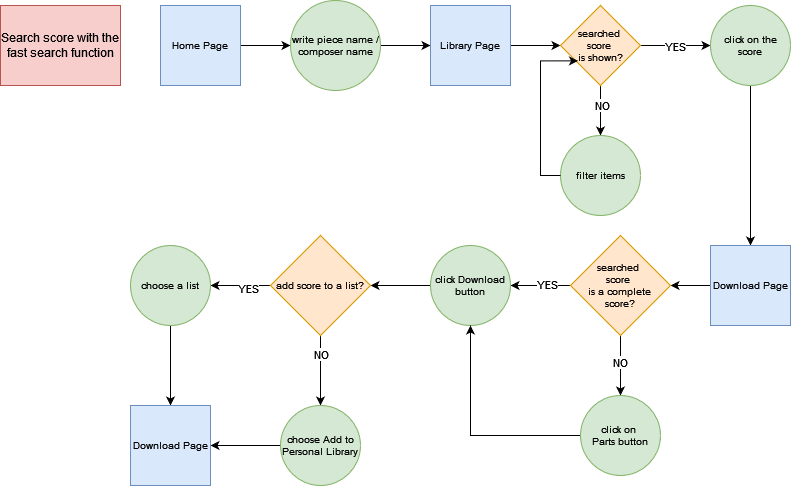

The diagram above was exported from draw.io. Its source (the exported page's mxGraphModel, read from the mxfile embedded in the PNG):
<mxGraphModel dx="1050" dy="501" grid="1" gridSize="10" guides="1" tooltips="1" connect="1" arrows="1" fold="1" page="1" pageScale="1" pageWidth="850" pageHeight="1100" math="0" shadow="0">
  <root>
    <mxCell id="0" />
    <mxCell id="1" parent="0" />
    <mxCell id="5HBd0Xm-vR6schCQDcre-4" value="Search score with the fast search function" style="rounded=0;whiteSpace=wrap;html=1;fillColor=#f8cecc;strokeColor=#b85450;" parent="1" vertex="1">
      <mxGeometry x="40" y="200" width="120" height="80" as="geometry" />
    </mxCell>
    <mxCell id="5HBd0Xm-vR6schCQDcre-7" style="edgeStyle=orthogonalEdgeStyle;rounded=0;orthogonalLoop=1;jettySize=auto;html=1;entryX=0;entryY=0.5;entryDx=0;entryDy=0;" parent="1" source="5HBd0Xm-vR6schCQDcre-5" target="5HBd0Xm-vR6schCQDcre-6" edge="1">
      <mxGeometry relative="1" as="geometry" />
    </mxCell>
    <mxCell id="5HBd0Xm-vR6schCQDcre-5" value="Home Page" style="whiteSpace=wrap;html=1;aspect=fixed;fillColor=#dae8fc;strokeColor=#6c8ebf;fontSize=10;" parent="1" vertex="1">
      <mxGeometry x="200" y="200" width="80" height="80" as="geometry" />
    </mxCell>
    <mxCell id="8i0YtRVV3wstZntVDPiy-16" style="edgeStyle=orthogonalEdgeStyle;rounded=0;orthogonalLoop=1;jettySize=auto;html=1;exitX=1;exitY=0.5;exitDx=0;exitDy=0;entryX=0;entryY=0.5;entryDx=0;entryDy=0;" parent="1" source="5HBd0Xm-vR6schCQDcre-6" target="8i0YtRVV3wstZntVDPiy-15" edge="1">
      <mxGeometry relative="1" as="geometry" />
    </mxCell>
    <mxCell id="5HBd0Xm-vR6schCQDcre-6" value="write piece name / composer name" style="ellipse;whiteSpace=wrap;html=1;aspect=fixed;fillColor=#d5e8d4;strokeColor=#82b366;fontSize=10;" parent="1" vertex="1">
      <mxGeometry x="330" y="195" width="90" height="90" as="geometry" />
    </mxCell>
    <mxCell id="8i0YtRVV3wstZntVDPiy-30" style="edgeStyle=orthogonalEdgeStyle;rounded=0;orthogonalLoop=1;jettySize=auto;html=1;exitX=1;exitY=0.5;exitDx=0;exitDy=0;entryX=0;entryY=0.5;entryDx=0;entryDy=0;" parent="1" source="8i0YtRVV3wstZntVDPiy-15" target="8i0YtRVV3wstZntVDPiy-23" edge="1">
      <mxGeometry relative="1" as="geometry" />
    </mxCell>
    <mxCell id="8i0YtRVV3wstZntVDPiy-15" value="Library Page" style="whiteSpace=wrap;html=1;aspect=fixed;fillColor=#dae8fc;strokeColor=#6c8ebf;fontSize=10;" parent="1" vertex="1">
      <mxGeometry x="470" y="200" width="80" height="80" as="geometry" />
    </mxCell>
    <mxCell id="8i0YtRVV3wstZntVDPiy-19" style="edgeStyle=orthogonalEdgeStyle;rounded=0;orthogonalLoop=1;jettySize=auto;html=1;exitX=0.5;exitY=1;exitDx=0;exitDy=0;entryX=0.5;entryY=0;entryDx=0;entryDy=0;" parent="1" source="8i0YtRVV3wstZntVDPiy-23" target="8i0YtRVV3wstZntVDPiy-24" edge="1">
      <mxGeometry relative="1" as="geometry" />
    </mxCell>
    <mxCell id="8i0YtRVV3wstZntVDPiy-20" value="NO" style="edgeLabel;html=1;align=center;verticalAlign=middle;resizable=0;points=[];" parent="8i0YtRVV3wstZntVDPiy-19" vertex="1" connectable="0">
      <mxGeometry x="-0.2288" y="1" relative="1" as="geometry">
        <mxPoint as="offset" />
      </mxGeometry>
    </mxCell>
    <mxCell id="8i0YtRVV3wstZntVDPiy-21" style="edgeStyle=orthogonalEdgeStyle;rounded=0;orthogonalLoop=1;jettySize=auto;html=1;exitX=1;exitY=0.5;exitDx=0;exitDy=0;entryX=0;entryY=0.5;entryDx=0;entryDy=0;" parent="1" source="8i0YtRVV3wstZntVDPiy-23" target="8i0YtRVV3wstZntVDPiy-26" edge="1">
      <mxGeometry relative="1" as="geometry" />
    </mxCell>
    <mxCell id="8i0YtRVV3wstZntVDPiy-22" value="YES" style="edgeLabel;html=1;align=center;verticalAlign=middle;resizable=0;points=[];" parent="8i0YtRVV3wstZntVDPiy-21" vertex="1" connectable="0">
      <mxGeometry x="-0.04" relative="1" as="geometry">
        <mxPoint as="offset" />
      </mxGeometry>
    </mxCell>
    <mxCell id="8i0YtRVV3wstZntVDPiy-23" value="&lt;div&gt;&lt;font style=&quot;font-size: 10px;&quot;&gt;searched&amp;nbsp;&lt;/font&gt;&lt;/div&gt;&lt;div&gt;&lt;font style=&quot;font-size: 10px;&quot;&gt;score&amp;nbsp;&lt;/font&gt;&lt;/div&gt;&lt;div&gt;&lt;font style=&quot;font-size: 10px;&quot;&gt;is shown?&lt;/font&gt;&lt;/div&gt;" style="rhombus;whiteSpace=wrap;html=1;fillColor=#ffe6cc;strokeColor=#d79b00;fontSize=10;" parent="1" vertex="1">
      <mxGeometry x="600" y="200" width="80" height="80" as="geometry" />
    </mxCell>
    <mxCell id="8i0YtRVV3wstZntVDPiy-24" value="filter items" style="ellipse;whiteSpace=wrap;html=1;aspect=fixed;fillColor=#d5e8d4;strokeColor=#82b366;fontSize=10;" parent="1" vertex="1">
      <mxGeometry x="600" y="330" width="80" height="80" as="geometry" />
    </mxCell>
    <mxCell id="8i0YtRVV3wstZntVDPiy-25" style="edgeStyle=orthogonalEdgeStyle;rounded=0;orthogonalLoop=1;jettySize=auto;html=1;exitX=0.5;exitY=1;exitDx=0;exitDy=0;" parent="1" source="8i0YtRVV3wstZntVDPiy-26" target="8i0YtRVV3wstZntVDPiy-28" edge="1">
      <mxGeometry relative="1" as="geometry" />
    </mxCell>
    <mxCell id="8i0YtRVV3wstZntVDPiy-26" value="click on the score" style="ellipse;whiteSpace=wrap;html=1;aspect=fixed;fillColor=#d5e8d4;strokeColor=#82b366;fontSize=10;" parent="1" vertex="1">
      <mxGeometry x="750" y="200" width="80" height="80" as="geometry" />
    </mxCell>
    <mxCell id="8i0YtRVV3wstZntVDPiy-27" style="edgeStyle=orthogonalEdgeStyle;rounded=0;orthogonalLoop=1;jettySize=auto;html=1;exitX=0;exitY=0.5;exitDx=0;exitDy=0;" parent="1" source="8i0YtRVV3wstZntVDPiy-28" target="8i0YtRVV3wstZntVDPiy-29" edge="1">
      <mxGeometry relative="1" as="geometry" />
    </mxCell>
    <mxCell id="8i0YtRVV3wstZntVDPiy-28" value="Download Page" style="whiteSpace=wrap;html=1;aspect=fixed;fillColor=#dae8fc;strokeColor=#6c8ebf;fontSize=10;" parent="1" vertex="1">
      <mxGeometry x="750" y="440" width="80" height="80" as="geometry" />
    </mxCell>
    <mxCell id="8i0YtRVV3wstZntVDPiy-45" style="edgeStyle=orthogonalEdgeStyle;rounded=0;orthogonalLoop=1;jettySize=auto;html=1;exitX=0;exitY=0.5;exitDx=0;exitDy=0;entryX=1;entryY=0.5;entryDx=0;entryDy=0;" parent="1" source="8i0YtRVV3wstZntVDPiy-29" target="8i0YtRVV3wstZntVDPiy-32" edge="1">
      <mxGeometry relative="1" as="geometry" />
    </mxCell>
    <mxCell id="8i0YtRVV3wstZntVDPiy-48" value="YES" style="edgeLabel;html=1;align=center;verticalAlign=middle;resizable=0;points=[];" parent="8i0YtRVV3wstZntVDPiy-45" vertex="1" connectable="0">
      <mxGeometry x="-0.1944" y="-2" relative="1" as="geometry">
        <mxPoint as="offset" />
      </mxGeometry>
    </mxCell>
    <mxCell id="8i0YtRVV3wstZntVDPiy-46" style="edgeStyle=orthogonalEdgeStyle;rounded=0;orthogonalLoop=1;jettySize=auto;html=1;exitX=0.5;exitY=1;exitDx=0;exitDy=0;entryX=0.5;entryY=0;entryDx=0;entryDy=0;" parent="1" source="8i0YtRVV3wstZntVDPiy-29" target="8i0YtRVV3wstZntVDPiy-34" edge="1">
      <mxGeometry relative="1" as="geometry" />
    </mxCell>
    <mxCell id="8i0YtRVV3wstZntVDPiy-47" value="NO" style="edgeLabel;html=1;align=center;verticalAlign=middle;resizable=0;points=[];" parent="8i0YtRVV3wstZntVDPiy-46" vertex="1" connectable="0">
      <mxGeometry x="-0.1278" y="-1" relative="1" as="geometry">
        <mxPoint as="offset" />
      </mxGeometry>
    </mxCell>
    <mxCell id="8i0YtRVV3wstZntVDPiy-29" value="&lt;div&gt;&lt;font style=&quot;font-size: 10px;&quot;&gt;searched&amp;nbsp;&lt;/font&gt;&lt;/div&gt;&lt;div&gt;&lt;font style=&quot;font-size: 10px;&quot;&gt;score&amp;nbsp;&lt;/font&gt;&lt;/div&gt;&lt;div&gt;&lt;font style=&quot;font-size: 10px;&quot;&gt;is a complete&lt;br&gt;&lt;/font&gt;&lt;/div&gt;&lt;div&gt;&lt;font style=&quot;font-size: 10px;&quot;&gt;score?&lt;/font&gt;&lt;/div&gt;" style="rhombus;whiteSpace=wrap;html=1;fillColor=#ffe6cc;strokeColor=#d79b00;fontSize=10;" parent="1" vertex="1">
      <mxGeometry x="610" y="430" width="100" height="100" as="geometry" />
    </mxCell>
    <mxCell id="8i0YtRVV3wstZntVDPiy-31" style="edgeStyle=orthogonalEdgeStyle;rounded=0;orthogonalLoop=1;jettySize=auto;html=1;exitX=0;exitY=0.5;exitDx=0;exitDy=0;entryX=1;entryY=0.5;entryDx=0;entryDy=0;" parent="1" source="8i0YtRVV3wstZntVDPiy-32" target="8i0YtRVV3wstZntVDPiy-39" edge="1">
      <mxGeometry relative="1" as="geometry" />
    </mxCell>
    <mxCell id="8i0YtRVV3wstZntVDPiy-32" value="click Download button" style="ellipse;whiteSpace=wrap;html=1;aspect=fixed;fillColor=#d5e8d4;strokeColor=#82b366;fontSize=10;" parent="1" vertex="1">
      <mxGeometry x="470" y="440" width="80" height="80" as="geometry" />
    </mxCell>
    <mxCell id="8i0YtRVV3wstZntVDPiy-33" style="edgeStyle=orthogonalEdgeStyle;rounded=0;orthogonalLoop=1;jettySize=auto;html=1;exitX=0;exitY=0.5;exitDx=0;exitDy=0;entryX=0.5;entryY=1;entryDx=0;entryDy=0;" parent="1" source="8i0YtRVV3wstZntVDPiy-34" target="8i0YtRVV3wstZntVDPiy-32" edge="1">
      <mxGeometry relative="1" as="geometry" />
    </mxCell>
    <mxCell id="8i0YtRVV3wstZntVDPiy-34" value="&lt;div&gt;click on&amp;nbsp;&lt;/div&gt;&lt;div&gt;Parts button&lt;/div&gt;" style="ellipse;whiteSpace=wrap;html=1;aspect=fixed;fillColor=#d5e8d4;strokeColor=#82b366;fontSize=10;" parent="1" vertex="1">
      <mxGeometry x="620" y="590" width="80" height="80" as="geometry" />
    </mxCell>
    <mxCell id="8i0YtRVV3wstZntVDPiy-35" style="edgeStyle=orthogonalEdgeStyle;rounded=0;orthogonalLoop=1;jettySize=auto;html=1;exitX=0;exitY=0.5;exitDx=0;exitDy=0;entryX=1;entryY=0.5;entryDx=0;entryDy=0;" parent="1" source="8i0YtRVV3wstZntVDPiy-39" target="8i0YtRVV3wstZntVDPiy-41" edge="1">
      <mxGeometry relative="1" as="geometry" />
    </mxCell>
    <mxCell id="8i0YtRVV3wstZntVDPiy-36" value="YES" style="edgeLabel;html=1;align=center;verticalAlign=middle;resizable=0;points=[];" parent="8i0YtRVV3wstZntVDPiy-35" vertex="1" connectable="0">
      <mxGeometry x="-0.2333" y="2" relative="1" as="geometry">
        <mxPoint as="offset" />
      </mxGeometry>
    </mxCell>
    <mxCell id="8i0YtRVV3wstZntVDPiy-37" style="edgeStyle=orthogonalEdgeStyle;rounded=0;orthogonalLoop=1;jettySize=auto;html=1;exitX=0.5;exitY=1;exitDx=0;exitDy=0;" parent="1" source="8i0YtRVV3wstZntVDPiy-39" target="8i0YtRVV3wstZntVDPiy-43" edge="1">
      <mxGeometry relative="1" as="geometry" />
    </mxCell>
    <mxCell id="8i0YtRVV3wstZntVDPiy-38" value="NO" style="edgeLabel;html=1;align=center;verticalAlign=middle;resizable=0;points=[];" parent="8i0YtRVV3wstZntVDPiy-37" vertex="1" connectable="0">
      <mxGeometry x="-0.4857" relative="1" as="geometry">
        <mxPoint as="offset" />
      </mxGeometry>
    </mxCell>
    <mxCell id="8i0YtRVV3wstZntVDPiy-39" value="add score to a list?" style="rhombus;whiteSpace=wrap;html=1;fillColor=#ffe6cc;strokeColor=#d79b00;fontSize=10;" parent="1" vertex="1">
      <mxGeometry x="310" y="430" width="100" height="100" as="geometry" />
    </mxCell>
    <mxCell id="8i0YtRVV3wstZntVDPiy-40" style="edgeStyle=orthogonalEdgeStyle;rounded=0;orthogonalLoop=1;jettySize=auto;html=1;exitX=0.5;exitY=1;exitDx=0;exitDy=0;" parent="1" source="8i0YtRVV3wstZntVDPiy-41" target="8i0YtRVV3wstZntVDPiy-44" edge="1">
      <mxGeometry relative="1" as="geometry" />
    </mxCell>
    <mxCell id="8i0YtRVV3wstZntVDPiy-41" value="choose a list" style="ellipse;whiteSpace=wrap;html=1;aspect=fixed;fillColor=#d5e8d4;strokeColor=#82b366;fontSize=10;" parent="1" vertex="1">
      <mxGeometry x="170" y="440" width="80" height="80" as="geometry" />
    </mxCell>
    <mxCell id="8i0YtRVV3wstZntVDPiy-42" style="edgeStyle=orthogonalEdgeStyle;rounded=0;orthogonalLoop=1;jettySize=auto;html=1;exitX=0;exitY=0.5;exitDx=0;exitDy=0;entryX=1;entryY=0.5;entryDx=0;entryDy=0;" parent="1" source="8i0YtRVV3wstZntVDPiy-43" target="8i0YtRVV3wstZntVDPiy-44" edge="1">
      <mxGeometry relative="1" as="geometry" />
    </mxCell>
    <mxCell id="8i0YtRVV3wstZntVDPiy-43" value="choose Add to Personal Library" style="ellipse;whiteSpace=wrap;html=1;aspect=fixed;fillColor=#d5e8d4;strokeColor=#82b366;fontSize=10;" parent="1" vertex="1">
      <mxGeometry x="320" y="600" width="80" height="80" as="geometry" />
    </mxCell>
    <mxCell id="8i0YtRVV3wstZntVDPiy-44" value="Download Page" style="whiteSpace=wrap;html=1;aspect=fixed;fillColor=#dae8fc;strokeColor=#6c8ebf;fontSize=10;" parent="1" vertex="1">
      <mxGeometry x="170" y="600" width="80" height="80" as="geometry" />
    </mxCell>
    <mxCell id="8i0YtRVV3wstZntVDPiy-49" style="edgeStyle=orthogonalEdgeStyle;rounded=0;orthogonalLoop=1;jettySize=auto;html=1;exitX=0;exitY=0.5;exitDx=0;exitDy=0;entryX=0.219;entryY=0.692;entryDx=0;entryDy=0;entryPerimeter=0;" parent="1" source="8i0YtRVV3wstZntVDPiy-24" target="8i0YtRVV3wstZntVDPiy-23" edge="1">
      <mxGeometry relative="1" as="geometry">
        <Array as="points">
          <mxPoint x="580" y="370" />
          <mxPoint x="580" y="255" />
        </Array>
      </mxGeometry>
    </mxCell>
  </root>
</mxGraphModel>